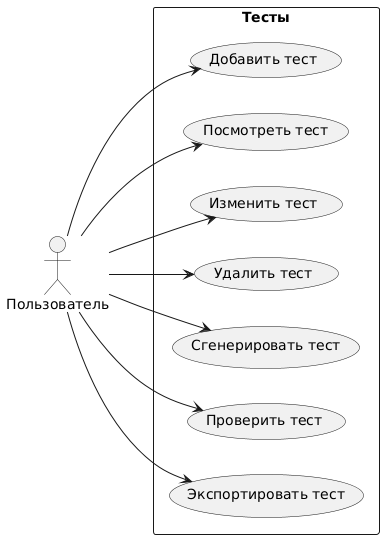

The diagram above was rendered by PlantUML. Its source (embedded in the PNG):
@startuml
left to right direction
actor "Пользователь" as user

rectangle Тесты {
  usecase "Добавить тест" as UC1
  usecase "Посмотреть тест" as UC2
  usecase "Изменить тест" as UC3
  usecase "Удалить тест" as UC4
  usecase "Сгенерировать тест" as UC5
  usecase "Проверить тест" as UC6
  usecase "Экспортировать тест" as UC7
}

user --> UC1
user --> UC2
user --> UC3
user --> UC4
user --> UC5
user --> UC6
user --> UC7
@enduml